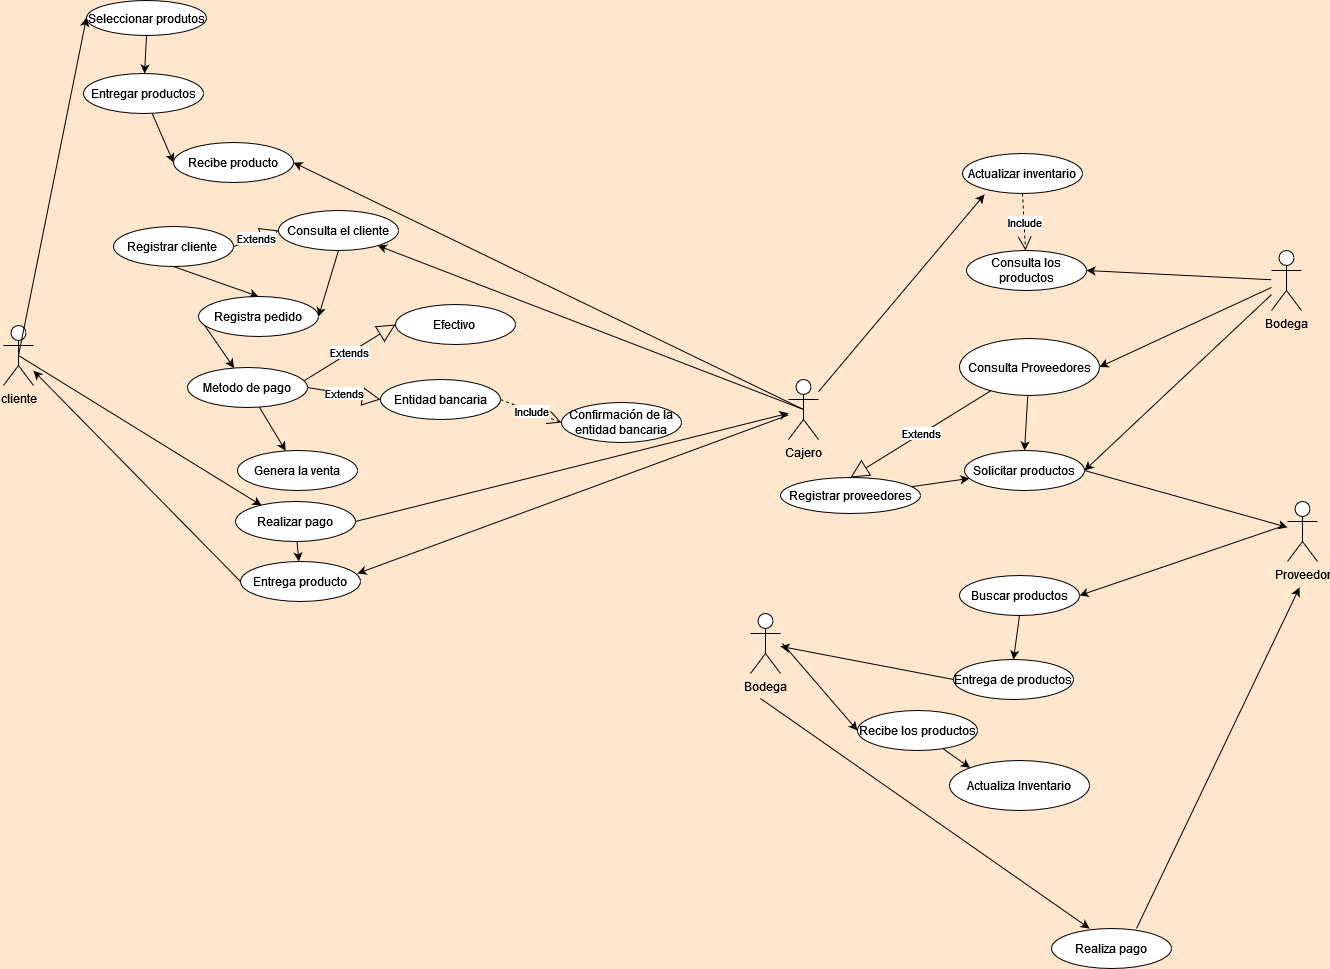

The diagram above was exported from draw.io. Its source (the exported page's mxGraphModel, read from the mxfile embedded in the PNG):
<mxGraphModel dx="1422" dy="780" grid="0" gridSize="10" guides="1" tooltips="1" connect="1" arrows="1" fold="1" page="1" pageScale="1" pageWidth="827" pageHeight="1169" background="#FFE6CC" math="0" shadow="0">
  <root>
    <mxCell id="0" />
    <mxCell id="1" parent="0" />
    <mxCell id="6wZAYOytJiDfqsZah9O5-48" style="rounded=0;orthogonalLoop=1;jettySize=auto;html=1;exitX=0.5;exitY=0.5;exitDx=0;exitDy=0;exitPerimeter=0;entryX=0.217;entryY=0.1;entryDx=0;entryDy=0;entryPerimeter=0;" parent="1" source="6wZAYOytJiDfqsZah9O5-1" target="6wZAYOytJiDfqsZah9O5-8" edge="1">
      <mxGeometry relative="1" as="geometry" />
    </mxCell>
    <mxCell id="6wZAYOytJiDfqsZah9O5-1" value="cliente" style="shape=umlActor;verticalLabelPosition=bottom;verticalAlign=top;html=1;outlineConnect=0;" parent="1" vertex="1">
      <mxGeometry x="50" y="372" width="30" height="60" as="geometry" />
    </mxCell>
    <mxCell id="6wZAYOytJiDfqsZah9O5-2" value="Seleccionar produtos" style="ellipse;whiteSpace=wrap;html=1;" parent="1" vertex="1">
      <mxGeometry x="133" y="47" width="120" height="35" as="geometry" />
    </mxCell>
    <mxCell id="4gSq7jj6wuOFYWz5U6Ss-49" value="" style="edgeStyle=none;rounded=0;orthogonalLoop=1;jettySize=auto;html=1;" edge="1" parent="1" source="6wZAYOytJiDfqsZah9O5-8" target="6wZAYOytJiDfqsZah9O5-33">
      <mxGeometry relative="1" as="geometry" />
    </mxCell>
    <mxCell id="6wZAYOytJiDfqsZah9O5-8" value="Realizar pago" style="ellipse;whiteSpace=wrap;html=1;" parent="1" vertex="1">
      <mxGeometry x="282" y="548" width="120" height="40" as="geometry" />
    </mxCell>
    <mxCell id="6wZAYOytJiDfqsZah9O5-88" style="rounded=0;orthogonalLoop=1;jettySize=auto;html=1;entryX=0;entryY=0.5;entryDx=0;entryDy=0;" parent="1" source="6wZAYOytJiDfqsZah9O5-10" target="6wZAYOytJiDfqsZah9O5-19" edge="1">
      <mxGeometry relative="1" as="geometry" />
    </mxCell>
    <mxCell id="6wZAYOytJiDfqsZah9O5-10" value="Entregar productos" style="ellipse;whiteSpace=wrap;html=1;" parent="1" vertex="1">
      <mxGeometry x="130" y="120" width="120" height="40" as="geometry" />
    </mxCell>
    <mxCell id="6wZAYOytJiDfqsZah9O5-11" style="edgeStyle=orthogonalEdgeStyle;rounded=0;orthogonalLoop=1;jettySize=auto;html=1;exitX=0.5;exitY=1;exitDx=0;exitDy=0;" parent="1" source="6wZAYOytJiDfqsZah9O5-8" target="6wZAYOytJiDfqsZah9O5-8" edge="1">
      <mxGeometry relative="1" as="geometry" />
    </mxCell>
    <mxCell id="6wZAYOytJiDfqsZah9O5-52" style="rounded=0;orthogonalLoop=1;jettySize=auto;html=1;exitX=0.5;exitY=0.5;exitDx=0;exitDy=0;exitPerimeter=0;" parent="1" source="6wZAYOytJiDfqsZah9O5-16" target="6wZAYOytJiDfqsZah9O5-20" edge="1">
      <mxGeometry relative="1" as="geometry" />
    </mxCell>
    <mxCell id="6wZAYOytJiDfqsZah9O5-53" style="rounded=0;orthogonalLoop=1;jettySize=auto;html=1;exitX=0.5;exitY=0.5;exitDx=0;exitDy=0;exitPerimeter=0;entryX=1;entryY=0.5;entryDx=0;entryDy=0;" parent="1" source="6wZAYOytJiDfqsZah9O5-16" target="6wZAYOytJiDfqsZah9O5-19" edge="1">
      <mxGeometry relative="1" as="geometry" />
    </mxCell>
    <mxCell id="6wZAYOytJiDfqsZah9O5-16" value="Cajero" style="shape=umlActor;verticalLabelPosition=bottom;verticalAlign=top;html=1;outlineConnect=0;" parent="1" vertex="1">
      <mxGeometry x="835" y="426" width="30" height="60" as="geometry" />
    </mxCell>
    <mxCell id="6wZAYOytJiDfqsZah9O5-19" value="Recibe producto" style="ellipse;whiteSpace=wrap;html=1;" parent="1" vertex="1">
      <mxGeometry x="220" y="189" width="120" height="40" as="geometry" />
    </mxCell>
    <mxCell id="6wZAYOytJiDfqsZah9O5-96" style="rounded=0;orthogonalLoop=1;jettySize=auto;html=1;exitX=0.5;exitY=1;exitDx=0;exitDy=0;entryX=1;entryY=0.5;entryDx=0;entryDy=0;" parent="1" source="6wZAYOytJiDfqsZah9O5-20" target="6wZAYOytJiDfqsZah9O5-25" edge="1">
      <mxGeometry relative="1" as="geometry" />
    </mxCell>
    <mxCell id="6wZAYOytJiDfqsZah9O5-20" value="Consulta el cliente" style="ellipse;whiteSpace=wrap;html=1;" parent="1" vertex="1">
      <mxGeometry x="325" y="257" width="120" height="40" as="geometry" />
    </mxCell>
    <mxCell id="4gSq7jj6wuOFYWz5U6Ss-5" style="rounded=0;orthogonalLoop=1;jettySize=auto;html=1;exitX=0.5;exitY=1;exitDx=0;exitDy=0;entryX=0.5;entryY=0;entryDx=0;entryDy=0;" edge="1" parent="1" source="6wZAYOytJiDfqsZah9O5-24" target="6wZAYOytJiDfqsZah9O5-25">
      <mxGeometry relative="1" as="geometry" />
    </mxCell>
    <mxCell id="6wZAYOytJiDfqsZah9O5-24" value="Registrar cliente&amp;nbsp;" style="ellipse;whiteSpace=wrap;html=1;" parent="1" vertex="1">
      <mxGeometry x="160" y="273" width="120" height="40" as="geometry" />
    </mxCell>
    <mxCell id="4gSq7jj6wuOFYWz5U6Ss-16" style="rounded=0;orthogonalLoop=1;jettySize=auto;html=1;exitX=0;exitY=0.5;exitDx=0;exitDy=0;" edge="1" parent="1" source="6wZAYOytJiDfqsZah9O5-25" target="6wZAYOytJiDfqsZah9O5-27">
      <mxGeometry relative="1" as="geometry" />
    </mxCell>
    <mxCell id="6wZAYOytJiDfqsZah9O5-25" value="Registra pedido" style="ellipse;whiteSpace=wrap;html=1;" parent="1" vertex="1">
      <mxGeometry x="245" y="343" width="120" height="40" as="geometry" />
    </mxCell>
    <mxCell id="6wZAYOytJiDfqsZah9O5-26" value="Genera la venta" style="ellipse;whiteSpace=wrap;html=1;" parent="1" vertex="1">
      <mxGeometry x="284" y="497" width="120" height="40" as="geometry" />
    </mxCell>
    <mxCell id="6wZAYOytJiDfqsZah9O5-27" value="Metodo de pago" style="ellipse;whiteSpace=wrap;html=1;" parent="1" vertex="1">
      <mxGeometry x="234" y="414" width="120" height="40" as="geometry" />
    </mxCell>
    <mxCell id="6wZAYOytJiDfqsZah9O5-28" value="Entidad bancaria" style="ellipse;whiteSpace=wrap;html=1;" parent="1" vertex="1">
      <mxGeometry x="427" y="426" width="120" height="40" as="geometry" />
    </mxCell>
    <mxCell id="6wZAYOytJiDfqsZah9O5-29" value="Efectivo&amp;nbsp;" style="ellipse;whiteSpace=wrap;html=1;" parent="1" vertex="1">
      <mxGeometry x="442" y="351" width="120" height="40" as="geometry" />
    </mxCell>
    <mxCell id="6wZAYOytJiDfqsZah9O5-32" value="Confirmación de la entidad bancaria" style="ellipse;whiteSpace=wrap;html=1;" parent="1" vertex="1">
      <mxGeometry x="608" y="449" width="120" height="40" as="geometry" />
    </mxCell>
    <mxCell id="6wZAYOytJiDfqsZah9O5-33" value="Entrega producto" style="ellipse;whiteSpace=wrap;html=1;" parent="1" vertex="1">
      <mxGeometry x="287" y="608" width="120" height="40" as="geometry" />
    </mxCell>
    <mxCell id="6wZAYOytJiDfqsZah9O5-56" value="Bodega" style="shape=umlActor;verticalLabelPosition=bottom;verticalAlign=top;html=1;outlineConnect=0;" parent="1" vertex="1">
      <mxGeometry x="1318" y="297" width="30" height="60" as="geometry" />
    </mxCell>
    <mxCell id="6wZAYOytJiDfqsZah9O5-57" value="Actualizar inventario" style="ellipse;whiteSpace=wrap;html=1;" parent="1" vertex="1">
      <mxGeometry x="1009" y="200" width="120" height="40" as="geometry" />
    </mxCell>
    <mxCell id="6wZAYOytJiDfqsZah9O5-58" value="Consulta los productos" style="ellipse;whiteSpace=wrap;html=1;" parent="1" vertex="1">
      <mxGeometry x="1013" y="297" width="120" height="40" as="geometry" />
    </mxCell>
    <mxCell id="6wZAYOytJiDfqsZah9O5-59" value="Solicitar productos" style="ellipse;whiteSpace=wrap;html=1;" parent="1" vertex="1">
      <mxGeometry x="1011" y="497" width="120" height="40" as="geometry" />
    </mxCell>
    <mxCell id="4gSq7jj6wuOFYWz5U6Ss-71" style="edgeStyle=none;rounded=0;orthogonalLoop=1;jettySize=auto;html=1;entryX=0;entryY=0;entryDx=0;entryDy=0;" edge="1" parent="1" source="6wZAYOytJiDfqsZah9O5-60" target="4gSq7jj6wuOFYWz5U6Ss-64">
      <mxGeometry relative="1" as="geometry" />
    </mxCell>
    <mxCell id="6wZAYOytJiDfqsZah9O5-60" value="Recibe los productos" style="ellipse;whiteSpace=wrap;html=1;" parent="1" vertex="1">
      <mxGeometry x="904" y="757" width="120" height="40" as="geometry" />
    </mxCell>
    <mxCell id="6wZAYOytJiDfqsZah9O5-62" value="Proveedor" style="shape=umlActor;verticalLabelPosition=bottom;verticalAlign=top;html=1;outlineConnect=0;" parent="1" vertex="1">
      <mxGeometry x="1334" y="548" width="30" height="60" as="geometry" />
    </mxCell>
    <mxCell id="6wZAYOytJiDfqsZah9O5-64" value="Buscar productos" style="ellipse;whiteSpace=wrap;html=1;" parent="1" vertex="1">
      <mxGeometry x="1006" y="622" width="120" height="40" as="geometry" />
    </mxCell>
    <mxCell id="6wZAYOytJiDfqsZah9O5-66" value="Entrega de productos" style="ellipse;whiteSpace=wrap;html=1;" parent="1" vertex="1">
      <mxGeometry x="1000" y="706" width="120" height="40" as="geometry" />
    </mxCell>
    <mxCell id="6wZAYOytJiDfqsZah9O5-68" value="Realiza pago" style="ellipse;whiteSpace=wrap;html=1;" parent="1" vertex="1">
      <mxGeometry x="1098" y="975" width="120" height="40" as="geometry" />
    </mxCell>
    <mxCell id="4gSq7jj6wuOFYWz5U6Ss-34" value="" style="endArrow=classic;html=1;rounded=0;exitX=0.5;exitY=0.5;exitDx=0;exitDy=0;exitPerimeter=0;entryX=0;entryY=0.486;entryDx=0;entryDy=0;entryPerimeter=0;" edge="1" parent="1" source="6wZAYOytJiDfqsZah9O5-1" target="6wZAYOytJiDfqsZah9O5-2">
      <mxGeometry width="50" height="50" relative="1" as="geometry">
        <mxPoint x="627" y="447" as="sourcePoint" />
        <mxPoint x="677" y="397" as="targetPoint" />
      </mxGeometry>
    </mxCell>
    <mxCell id="4gSq7jj6wuOFYWz5U6Ss-35" value="" style="endArrow=classic;html=1;rounded=0;exitX=0.5;exitY=1;exitDx=0;exitDy=0;" edge="1" parent="1" source="6wZAYOytJiDfqsZah9O5-2" target="6wZAYOytJiDfqsZah9O5-10">
      <mxGeometry width="50" height="50" relative="1" as="geometry">
        <mxPoint x="627" y="447" as="sourcePoint" />
        <mxPoint x="677" y="397" as="targetPoint" />
      </mxGeometry>
    </mxCell>
    <mxCell id="4gSq7jj6wuOFYWz5U6Ss-37" value="Extends" style="endArrow=block;endSize=16;endFill=0;html=1;rounded=0;entryX=0;entryY=0.5;entryDx=0;entryDy=0;exitX=1;exitY=0.5;exitDx=0;exitDy=0;" edge="1" parent="1" source="6wZAYOytJiDfqsZah9O5-24" target="6wZAYOytJiDfqsZah9O5-20">
      <mxGeometry width="160" relative="1" as="geometry">
        <mxPoint x="572" y="422" as="sourcePoint" />
        <mxPoint x="732" y="422" as="targetPoint" />
      </mxGeometry>
    </mxCell>
    <mxCell id="4gSq7jj6wuOFYWz5U6Ss-40" value="Extends" style="endArrow=block;endSize=16;endFill=0;html=1;rounded=0;entryX=0;entryY=0.5;entryDx=0;entryDy=0;exitX=0.975;exitY=0.325;exitDx=0;exitDy=0;exitPerimeter=0;" edge="1" parent="1" source="6wZAYOytJiDfqsZah9O5-27" target="6wZAYOytJiDfqsZah9O5-29">
      <mxGeometry width="160" relative="1" as="geometry">
        <mxPoint x="572" y="482" as="sourcePoint" />
        <mxPoint x="732" y="482" as="targetPoint" />
      </mxGeometry>
    </mxCell>
    <mxCell id="4gSq7jj6wuOFYWz5U6Ss-41" value="Extends" style="endArrow=block;endSize=16;endFill=0;html=1;rounded=0;entryX=0;entryY=0.5;entryDx=0;entryDy=0;exitX=1;exitY=0.5;exitDx=0;exitDy=0;" edge="1" parent="1" source="6wZAYOytJiDfqsZah9O5-27" target="6wZAYOytJiDfqsZah9O5-28">
      <mxGeometry width="160" relative="1" as="geometry">
        <mxPoint x="572" y="482" as="sourcePoint" />
        <mxPoint x="732" y="482" as="targetPoint" />
      </mxGeometry>
    </mxCell>
    <mxCell id="4gSq7jj6wuOFYWz5U6Ss-42" value="" style="endArrow=classic;html=1;rounded=0;" edge="1" parent="1" source="6wZAYOytJiDfqsZah9O5-27" target="6wZAYOytJiDfqsZah9O5-26">
      <mxGeometry width="50" height="50" relative="1" as="geometry">
        <mxPoint x="627" y="627" as="sourcePoint" />
        <mxPoint x="677" y="577" as="targetPoint" />
      </mxGeometry>
    </mxCell>
    <mxCell id="4gSq7jj6wuOFYWz5U6Ss-46" value="" style="endArrow=classic;html=1;rounded=0;exitX=1;exitY=0.5;exitDx=0;exitDy=0;" edge="1" parent="1" source="6wZAYOytJiDfqsZah9O5-8" target="6wZAYOytJiDfqsZah9O5-16">
      <mxGeometry width="50" height="50" relative="1" as="geometry">
        <mxPoint x="627" y="597" as="sourcePoint" />
        <mxPoint x="677" y="547" as="targetPoint" />
      </mxGeometry>
    </mxCell>
    <mxCell id="4gSq7jj6wuOFYWz5U6Ss-47" value="" style="endArrow=classic;html=1;rounded=0;entryX=0.975;entryY=0.3;entryDx=0;entryDy=0;entryPerimeter=0;" edge="1" parent="1" source="6wZAYOytJiDfqsZah9O5-16" target="6wZAYOytJiDfqsZah9O5-33">
      <mxGeometry width="50" height="50" relative="1" as="geometry">
        <mxPoint x="627" y="597" as="sourcePoint" />
        <mxPoint x="677" y="547" as="targetPoint" />
      </mxGeometry>
    </mxCell>
    <mxCell id="4gSq7jj6wuOFYWz5U6Ss-48" value="" style="endArrow=classic;html=1;rounded=0;exitX=0;exitY=0.5;exitDx=0;exitDy=0;" edge="1" parent="1" source="6wZAYOytJiDfqsZah9O5-33" target="6wZAYOytJiDfqsZah9O5-1">
      <mxGeometry width="50" height="50" relative="1" as="geometry">
        <mxPoint x="627" y="597" as="sourcePoint" />
        <mxPoint x="677" y="547" as="targetPoint" />
      </mxGeometry>
    </mxCell>
    <mxCell id="4gSq7jj6wuOFYWz5U6Ss-50" value="" style="endArrow=classic;html=1;rounded=0;entryX=0.183;entryY=1.025;entryDx=0;entryDy=0;entryPerimeter=0;" edge="1" parent="1" source="6wZAYOytJiDfqsZah9O5-16" target="6wZAYOytJiDfqsZah9O5-57">
      <mxGeometry width="50" height="50" relative="1" as="geometry">
        <mxPoint x="627" y="605" as="sourcePoint" />
        <mxPoint x="677" y="555" as="targetPoint" />
      </mxGeometry>
    </mxCell>
    <mxCell id="4gSq7jj6wuOFYWz5U6Ss-51" value="" style="endArrow=classic;html=1;rounded=0;entryX=1;entryY=0.5;entryDx=0;entryDy=0;" edge="1" parent="1" source="6wZAYOytJiDfqsZah9O5-56" target="6wZAYOytJiDfqsZah9O5-58">
      <mxGeometry width="50" height="50" relative="1" as="geometry">
        <mxPoint x="627" y="605" as="sourcePoint" />
        <mxPoint x="677" y="555" as="targetPoint" />
      </mxGeometry>
    </mxCell>
    <mxCell id="4gSq7jj6wuOFYWz5U6Ss-52" value="Include" style="endArrow=open;endSize=12;dashed=1;html=1;rounded=0;exitX=0.5;exitY=1;exitDx=0;exitDy=0;" edge="1" parent="1" source="6wZAYOytJiDfqsZah9O5-57" target="6wZAYOytJiDfqsZah9O5-58">
      <mxGeometry width="160" relative="1" as="geometry">
        <mxPoint x="572" y="580" as="sourcePoint" />
        <mxPoint x="732" y="580" as="targetPoint" />
      </mxGeometry>
    </mxCell>
    <mxCell id="4gSq7jj6wuOFYWz5U6Ss-53" value="" style="endArrow=classic;html=1;rounded=0;entryX=1;entryY=0.5;entryDx=0;entryDy=0;" edge="1" parent="1" source="6wZAYOytJiDfqsZah9O5-56" target="6wZAYOytJiDfqsZah9O5-59">
      <mxGeometry width="50" height="50" relative="1" as="geometry">
        <mxPoint x="667" y="605" as="sourcePoint" />
        <mxPoint x="717" y="555" as="targetPoint" />
      </mxGeometry>
    </mxCell>
    <mxCell id="4gSq7jj6wuOFYWz5U6Ss-69" style="edgeStyle=none;rounded=0;orthogonalLoop=1;jettySize=auto;html=1;entryX=0.5;entryY=0;entryDx=0;entryDy=0;" edge="1" parent="1" source="4gSq7jj6wuOFYWz5U6Ss-57" target="6wZAYOytJiDfqsZah9O5-59">
      <mxGeometry relative="1" as="geometry" />
    </mxCell>
    <mxCell id="4gSq7jj6wuOFYWz5U6Ss-57" value="Consulta Proveedores" style="ellipse;whiteSpace=wrap;html=1;" vertex="1" parent="1">
      <mxGeometry x="1006" y="385" width="140" height="57" as="geometry" />
    </mxCell>
    <mxCell id="4gSq7jj6wuOFYWz5U6Ss-58" value="" style="endArrow=classic;html=1;rounded=0;entryX=1;entryY=0.5;entryDx=0;entryDy=0;" edge="1" parent="1" source="6wZAYOytJiDfqsZah9O5-56" target="4gSq7jj6wuOFYWz5U6Ss-57">
      <mxGeometry width="50" height="50" relative="1" as="geometry">
        <mxPoint x="1268" y="372" as="sourcePoint" />
        <mxPoint x="1108" y="283" as="targetPoint" />
      </mxGeometry>
    </mxCell>
    <mxCell id="4gSq7jj6wuOFYWz5U6Ss-59" value="" style="endArrow=classic;html=1;rounded=0;exitX=1;exitY=0.5;exitDx=0;exitDy=0;" edge="1" parent="1" source="6wZAYOytJiDfqsZah9O5-59" target="6wZAYOytJiDfqsZah9O5-62">
      <mxGeometry width="50" height="50" relative="1" as="geometry">
        <mxPoint x="667" y="605" as="sourcePoint" />
        <mxPoint x="717" y="555" as="targetPoint" />
      </mxGeometry>
    </mxCell>
    <mxCell id="4gSq7jj6wuOFYWz5U6Ss-60" value="" style="endArrow=classic;html=1;rounded=0;entryX=1;entryY=0.5;entryDx=0;entryDy=0;" edge="1" parent="1" target="6wZAYOytJiDfqsZah9O5-64">
      <mxGeometry width="50" height="50" relative="1" as="geometry">
        <mxPoint x="1331" y="572" as="sourcePoint" />
        <mxPoint x="717" y="555" as="targetPoint" />
      </mxGeometry>
    </mxCell>
    <mxCell id="4gSq7jj6wuOFYWz5U6Ss-61" value="" style="endArrow=classic;html=1;rounded=0;exitX=0.5;exitY=1;exitDx=0;exitDy=0;entryX=0.5;entryY=0;entryDx=0;entryDy=0;" edge="1" parent="1" source="6wZAYOytJiDfqsZah9O5-64" target="6wZAYOytJiDfqsZah9O5-66">
      <mxGeometry width="50" height="50" relative="1" as="geometry">
        <mxPoint x="667" y="635" as="sourcePoint" />
        <mxPoint x="717" y="585" as="targetPoint" />
      </mxGeometry>
    </mxCell>
    <mxCell id="4gSq7jj6wuOFYWz5U6Ss-62" value="Bodega" style="shape=umlActor;verticalLabelPosition=bottom;verticalAlign=top;html=1;" vertex="1" parent="1">
      <mxGeometry x="797" y="660" width="30" height="60" as="geometry" />
    </mxCell>
    <mxCell id="4gSq7jj6wuOFYWz5U6Ss-63" value="" style="endArrow=classic;html=1;rounded=0;exitX=0;exitY=0.5;exitDx=0;exitDy=0;" edge="1" parent="1" source="6wZAYOytJiDfqsZah9O5-66" target="4gSq7jj6wuOFYWz5U6Ss-62">
      <mxGeometry width="50" height="50" relative="1" as="geometry">
        <mxPoint x="667" y="635" as="sourcePoint" />
        <mxPoint x="717" y="585" as="targetPoint" />
      </mxGeometry>
    </mxCell>
    <mxCell id="4gSq7jj6wuOFYWz5U6Ss-64" value="Actualiza Inventario" style="ellipse;whiteSpace=wrap;html=1;" vertex="1" parent="1">
      <mxGeometry x="996" y="807" width="140" height="50" as="geometry" />
    </mxCell>
    <mxCell id="4gSq7jj6wuOFYWz5U6Ss-65" value="" style="endArrow=classic;html=1;rounded=0;entryX=0;entryY=0.5;entryDx=0;entryDy=0;" edge="1" parent="1" target="6wZAYOytJiDfqsZah9O5-60">
      <mxGeometry width="50" height="50" relative="1" as="geometry">
        <mxPoint x="829" y="690" as="sourcePoint" />
        <mxPoint x="717" y="615" as="targetPoint" />
      </mxGeometry>
    </mxCell>
    <mxCell id="4gSq7jj6wuOFYWz5U6Ss-66" value="Extends" style="endArrow=block;endSize=16;endFill=0;html=1;rounded=0;entryX=0.5;entryY=0;entryDx=0;entryDy=0;" edge="1" parent="1" source="4gSq7jj6wuOFYWz5U6Ss-57" target="4gSq7jj6wuOFYWz5U6Ss-67">
      <mxGeometry width="160" relative="1" as="geometry">
        <mxPoint x="612" y="490" as="sourcePoint" />
        <mxPoint x="961" y="468" as="targetPoint" />
      </mxGeometry>
    </mxCell>
    <mxCell id="4gSq7jj6wuOFYWz5U6Ss-68" style="edgeStyle=none;rounded=0;orthogonalLoop=1;jettySize=auto;html=1;" edge="1" parent="1" source="4gSq7jj6wuOFYWz5U6Ss-67" target="6wZAYOytJiDfqsZah9O5-59">
      <mxGeometry relative="1" as="geometry" />
    </mxCell>
    <mxCell id="4gSq7jj6wuOFYWz5U6Ss-67" value="Registrar proveedores" style="ellipse;whiteSpace=wrap;html=1;" vertex="1" parent="1">
      <mxGeometry x="827" y="524" width="140" height="36" as="geometry" />
    </mxCell>
    <mxCell id="4gSq7jj6wuOFYWz5U6Ss-70" value="Include" style="endArrow=open;endSize=12;dashed=1;html=1;rounded=0;exitX=1;exitY=0.5;exitDx=0;exitDy=0;entryX=0;entryY=0.5;entryDx=0;entryDy=0;" edge="1" parent="1" source="6wZAYOytJiDfqsZah9O5-28" target="6wZAYOytJiDfqsZah9O5-32">
      <mxGeometry width="160" relative="1" as="geometry">
        <mxPoint x="1079" y="250" as="sourcePoint" />
        <mxPoint x="1081.961194689442" y="307.0029977717568" as="targetPoint" />
        <Array as="points" />
      </mxGeometry>
    </mxCell>
    <mxCell id="4gSq7jj6wuOFYWz5U6Ss-72" value="" style="endArrow=classic;html=1;rounded=0;entryX=0.317;entryY=0;entryDx=0;entryDy=0;entryPerimeter=0;" edge="1" parent="1" target="6wZAYOytJiDfqsZah9O5-68">
      <mxGeometry width="50" height="50" relative="1" as="geometry">
        <mxPoint x="807" y="745" as="sourcePoint" />
        <mxPoint x="717" y="675" as="targetPoint" />
      </mxGeometry>
    </mxCell>
    <mxCell id="4gSq7jj6wuOFYWz5U6Ss-73" value="" style="endArrow=classic;html=1;rounded=0;" edge="1" parent="1">
      <mxGeometry width="50" height="50" relative="1" as="geometry">
        <mxPoint x="1183" y="975" as="sourcePoint" />
        <mxPoint x="1346" y="634" as="targetPoint" />
      </mxGeometry>
    </mxCell>
  </root>
</mxGraphModel>